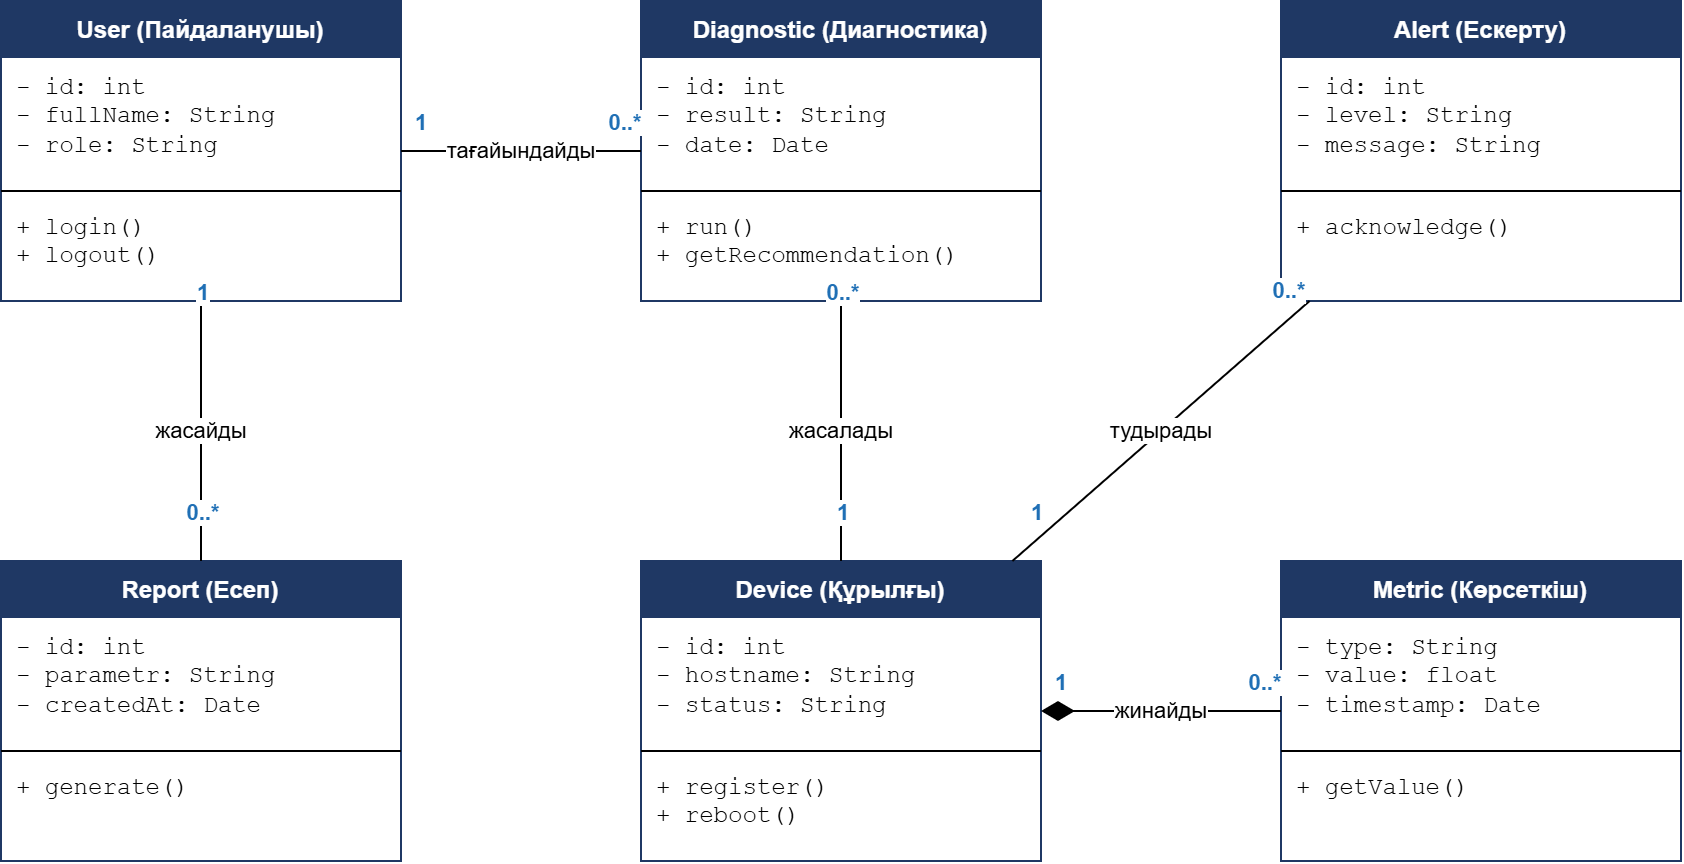

The diagram above was exported from draw.io. Its source (the exported page's mxGraphModel, read from the mxfile embedded in the PNG):
<mxGraphModel dx="1414" dy="789" grid="1" gridSize="10" guides="1" tooltips="1" connect="1" arrows="1" fold="1" page="1" pageScale="1" pageWidth="1100" pageHeight="850" math="0" shadow="0">
  <root>
    <mxCell id="0" />
    <mxCell id="1" parent="0" />
    <mxCell id="User" parent="1" style="swimlane;fontStyle=1;align=center;startSize=28;fillColor=#1f3864;fontColor=#ffffff;strokeColor=#1f3864;swimlaneFillColor=#ffffff;" value="User (Пайдаланушы)" vertex="1">
      <mxGeometry height="150" width="200" x="40" y="40" as="geometry" />
    </mxCell>
    <mxCell id="User_a" parent="User" style="text;html=1;align=left;verticalAlign=top;spacingLeft=6;fontFamily=Courier New;fontSize=12;" value="- id: int&lt;br&gt;- fullName: String&lt;br&gt;- role: String" vertex="1">
      <mxGeometry height="60" width="200" y="30" as="geometry" />
    </mxCell>
    <mxCell id="User_l" parent="User" style="line;strokeWidth=1;html=1;" value="" vertex="1">
      <mxGeometry height="6" width="200" y="92" as="geometry" />
    </mxCell>
    <mxCell id="User_m" parent="User" style="text;html=1;align=left;verticalAlign=top;spacingLeft=6;fontFamily=Courier New;fontSize=12;" value="+ login()&lt;br&gt;+ logout()" vertex="1">
      <mxGeometry height="48" width="200" y="100" as="geometry" />
    </mxCell>
    <mxCell id="Diag" parent="1" style="swimlane;fontStyle=1;align=center;startSize=28;fillColor=#1f3864;fontColor=#ffffff;strokeColor=#1f3864;swimlaneFillColor=#ffffff;" value="Diagnostic (Диагностика)" vertex="1">
      <mxGeometry height="150" width="200" x="360" y="40" as="geometry" />
    </mxCell>
    <mxCell id="Diag_a" parent="Diag" style="text;html=1;align=left;verticalAlign=top;spacingLeft=6;fontFamily=Courier New;fontSize=12;" value="- id: int&lt;br&gt;- result: String&lt;br&gt;- date: Date" vertex="1">
      <mxGeometry height="60" width="200" y="30" as="geometry" />
    </mxCell>
    <mxCell id="Diag_l" parent="Diag" style="line;strokeWidth=1;html=1;" value="" vertex="1">
      <mxGeometry height="6" width="200" y="92" as="geometry" />
    </mxCell>
    <mxCell id="Diag_m" parent="Diag" style="text;html=1;align=left;verticalAlign=top;spacingLeft=6;fontFamily=Courier New;fontSize=12;" value="+ run()&lt;br&gt;+ getRecommendation()" vertex="1">
      <mxGeometry height="48" width="200" y="100" as="geometry" />
    </mxCell>
    <mxCell id="Alert" parent="1" style="swimlane;fontStyle=1;align=center;startSize=28;fillColor=#1f3864;fontColor=#ffffff;strokeColor=#1f3864;swimlaneFillColor=#ffffff;" value="Alert (Ескерту)" vertex="1">
      <mxGeometry height="150" width="200" x="680" y="40" as="geometry" />
    </mxCell>
    <mxCell id="Alert_a" parent="Alert" style="text;html=1;align=left;verticalAlign=top;spacingLeft=6;fontFamily=Courier New;fontSize=12;" value="- id: int&lt;br&gt;- level: String&lt;br&gt;- message: String" vertex="1">
      <mxGeometry height="60" width="200" y="30" as="geometry" />
    </mxCell>
    <mxCell id="Alert_l" parent="Alert" style="line;strokeWidth=1;html=1;" value="" vertex="1">
      <mxGeometry height="6" width="200" y="92" as="geometry" />
    </mxCell>
    <mxCell id="Alert_m" parent="Alert" style="text;html=1;align=left;verticalAlign=top;spacingLeft=6;fontFamily=Courier New;fontSize=12;" value="+ acknowledge()" vertex="1">
      <mxGeometry height="48" width="200" y="100" as="geometry" />
    </mxCell>
    <mxCell id="Dev" parent="1" style="swimlane;fontStyle=1;align=center;startSize=28;fillColor=#1f3864;fontColor=#ffffff;strokeColor=#1f3864;swimlaneFillColor=#ffffff;" value="Device (Құрылғы)" vertex="1">
      <mxGeometry height="150" width="200" x="360" y="320" as="geometry" />
    </mxCell>
    <mxCell id="Dev_a" parent="Dev" style="text;html=1;align=left;verticalAlign=top;spacingLeft=6;fontFamily=Courier New;fontSize=12;" value="- id: int&lt;br&gt;- hostname: String&lt;br&gt;- status: String" vertex="1">
      <mxGeometry height="60" width="200" y="30" as="geometry" />
    </mxCell>
    <mxCell id="Dev_l" parent="Dev" style="line;strokeWidth=1;html=1;" value="" vertex="1">
      <mxGeometry height="6" width="200" y="92" as="geometry" />
    </mxCell>
    <mxCell id="Dev_m" parent="Dev" style="text;html=1;align=left;verticalAlign=top;spacingLeft=6;fontFamily=Courier New;fontSize=12;" value="+ register()&lt;br&gt;+ reboot()" vertex="1">
      <mxGeometry height="48" width="200" y="100" as="geometry" />
    </mxCell>
    <mxCell id="Met" parent="1" style="swimlane;fontStyle=1;align=center;startSize=28;fillColor=#1f3864;fontColor=#ffffff;strokeColor=#1f3864;swimlaneFillColor=#ffffff;" value="Metric (Көрсеткіш)" vertex="1">
      <mxGeometry height="150" width="200" x="680" y="320" as="geometry" />
    </mxCell>
    <mxCell id="Met_a" parent="Met" style="text;html=1;align=left;verticalAlign=top;spacingLeft=6;fontFamily=Courier New;fontSize=12;" value="- type: String&lt;br&gt;- value: float&lt;br&gt;- timestamp: Date" vertex="1">
      <mxGeometry height="60" width="200" y="30" as="geometry" />
    </mxCell>
    <mxCell id="Met_l" parent="Met" style="line;strokeWidth=1;html=1;" value="" vertex="1">
      <mxGeometry height="6" width="200" y="92" as="geometry" />
    </mxCell>
    <mxCell id="Met_m" parent="Met" style="text;html=1;align=left;verticalAlign=top;spacingLeft=6;fontFamily=Courier New;fontSize=12;" value="+ getValue()" vertex="1">
      <mxGeometry height="48" width="200" y="100" as="geometry" />
    </mxCell>
    <mxCell id="Rep" parent="1" style="swimlane;fontStyle=1;align=center;startSize=28;fillColor=#1f3864;fontColor=#ffffff;strokeColor=#1f3864;swimlaneFillColor=#ffffff;" value="Report (Есеп)" vertex="1">
      <mxGeometry height="150" width="200" x="40" y="320" as="geometry" />
    </mxCell>
    <mxCell id="Rep_a" parent="Rep" style="text;html=1;align=left;verticalAlign=top;spacingLeft=6;fontFamily=Courier New;fontSize=12;" value="- id: int&lt;br&gt;- parametr: String&lt;br&gt;- createdAt: Date" vertex="1">
      <mxGeometry height="60" width="200" y="30" as="geometry" />
    </mxCell>
    <mxCell id="Rep_l" parent="Rep" style="line;strokeWidth=1;html=1;" value="" vertex="1">
      <mxGeometry height="6" width="200" y="92" as="geometry" />
    </mxCell>
    <mxCell id="Rep_m" parent="Rep" style="text;html=1;align=left;verticalAlign=top;spacingLeft=6;fontFamily=Courier New;fontSize=12;" value="+ generate()" vertex="1">
      <mxGeometry height="48" width="200" y="100" as="geometry" />
    </mxCell>
    <mxCell id="r1" edge="1" parent="1" source="User" style="endArrow=none;html=1;" target="Diag" value="тағайындайды">
      <mxGeometry relative="1" as="geometry" />
    </mxCell>
    <mxCell id="r1_l1" connectable="0" parent="r1" style="edgeLabel;resizable=0;html=1;align=center;verticalAlign=bottom;fontStyle=1;fontColor=#1f6fb5;" value="1" vertex="1">
      <mxGeometry relative="1" x="-0.85" as="geometry">
        <mxPoint y="-6" as="offset" />
      </mxGeometry>
    </mxCell>
    <mxCell id="r1_l2" connectable="0" parent="r1" style="edgeLabel;resizable=0;html=1;align=center;verticalAlign=bottom;fontStyle=1;fontColor=#1f6fb5;" value="0..*" vertex="1">
      <mxGeometry relative="1" x="0.85" as="geometry">
        <mxPoint y="-6" as="offset" />
      </mxGeometry>
    </mxCell>
    <mxCell id="r2" edge="1" parent="1" source="Diag" style="endArrow=none;html=1;" target="Dev" value="жасалады">
      <mxGeometry relative="1" as="geometry" />
    </mxCell>
    <mxCell id="r2_l3" connectable="0" parent="r2" style="edgeLabel;resizable=0;html=1;align=center;verticalAlign=bottom;fontStyle=1;fontColor=#1f6fb5;" value="0..*" vertex="1">
      <mxGeometry relative="1" x="-0.85" as="geometry">
        <mxPoint y="-6" as="offset" />
      </mxGeometry>
    </mxCell>
    <mxCell id="r2_l4" connectable="0" parent="r2" style="edgeLabel;resizable=0;html=1;align=center;verticalAlign=bottom;fontStyle=1;fontColor=#1f6fb5;" value="1" vertex="1">
      <mxGeometry relative="1" x="0.85" as="geometry">
        <mxPoint y="-6" as="offset" />
      </mxGeometry>
    </mxCell>
    <mxCell id="r3" edge="1" parent="1" source="Dev" style="endArrow=none;html=1;startArrow=diamondThin;startFill=1;startSize=14;" target="Met" value="жинайды">
      <mxGeometry relative="1" as="geometry" />
    </mxCell>
    <mxCell id="r3_l5" connectable="0" parent="r3" style="edgeLabel;resizable=0;html=1;align=center;verticalAlign=bottom;fontStyle=1;fontColor=#1f6fb5;" value="1" vertex="1">
      <mxGeometry relative="1" x="-0.85" as="geometry">
        <mxPoint y="-6" as="offset" />
      </mxGeometry>
    </mxCell>
    <mxCell id="r3_l6" connectable="0" parent="r3" style="edgeLabel;resizable=0;html=1;align=center;verticalAlign=bottom;fontStyle=1;fontColor=#1f6fb5;" value="0..*" vertex="1">
      <mxGeometry relative="1" x="0.85" as="geometry">
        <mxPoint y="-6" as="offset" />
      </mxGeometry>
    </mxCell>
    <mxCell id="r4" edge="1" parent="1" source="Dev" style="endArrow=none;html=1;" target="Alert" value="тудырады">
      <mxGeometry relative="1" as="geometry" />
    </mxCell>
    <mxCell id="r4_l7" connectable="0" parent="r4" style="edgeLabel;resizable=0;html=1;align=center;verticalAlign=bottom;fontStyle=1;fontColor=#1f6fb5;" value="1" vertex="1">
      <mxGeometry relative="1" x="-0.85" as="geometry">
        <mxPoint y="-6" as="offset" />
      </mxGeometry>
    </mxCell>
    <mxCell id="r4_l8" connectable="0" parent="r4" style="edgeLabel;resizable=0;html=1;align=center;verticalAlign=bottom;fontStyle=1;fontColor=#1f6fb5;" value="0..*" vertex="1">
      <mxGeometry relative="1" x="0.85" as="geometry">
        <mxPoint y="-6" as="offset" />
      </mxGeometry>
    </mxCell>
    <mxCell id="r5" edge="1" parent="1" source="User" style="endArrow=none;html=1;" target="Rep" value="жасайды">
      <mxGeometry relative="1" as="geometry" />
    </mxCell>
    <mxCell id="r5_l9" connectable="0" parent="r5" style="edgeLabel;resizable=0;html=1;align=center;verticalAlign=bottom;fontStyle=1;fontColor=#1f6fb5;" value="1" vertex="1">
      <mxGeometry relative="1" x="-0.85" as="geometry">
        <mxPoint y="-6" as="offset" />
      </mxGeometry>
    </mxCell>
    <mxCell id="r5_l10" connectable="0" parent="r5" style="edgeLabel;resizable=0;html=1;align=center;verticalAlign=bottom;fontStyle=1;fontColor=#1f6fb5;" value="0..*" vertex="1">
      <mxGeometry relative="1" x="0.85" as="geometry">
        <mxPoint y="-6" as="offset" />
      </mxGeometry>
    </mxCell>
  </root>
</mxGraphModel>